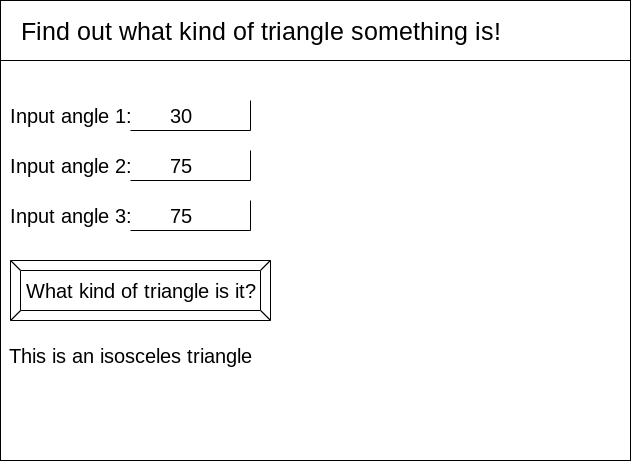

The diagram above was exported from draw.io. Its source (the exported page's mxGraphModel, read from the mxfile embedded in the PNG):
<mxGraphModel dx="849" dy="801" grid="1" gridSize="10" guides="1" tooltips="1" connect="1" arrows="1" fold="1" page="1" pageScale="1" pageWidth="850" pageHeight="1100" math="0" shadow="0">
  <root>
    <mxCell id="0" />
    <mxCell id="1" parent="0" />
    <mxCell id="2" value="" style="rounded=0;whiteSpace=wrap;html=1;" vertex="1" parent="1">
      <mxGeometry x="70" y="20" width="630" height="460" as="geometry" />
    </mxCell>
    <mxCell id="3" value="" style="whiteSpace=wrap;html=1;" vertex="1" parent="1">
      <mxGeometry x="70" y="20" width="630" height="60" as="geometry" />
    </mxCell>
    <mxCell id="4" value="&lt;font style=&quot;font-size: 25px&quot;&gt;Find out what kind of triangle something is!&lt;/font&gt;" style="text;html=1;align=center;verticalAlign=middle;resizable=0;points=[];autosize=1;strokeColor=none;fillColor=none;" vertex="1" parent="1">
      <mxGeometry x="80" y="40" width="500" height="20" as="geometry" />
    </mxCell>
    <mxCell id="5" value="" style="shape=partialRectangle;whiteSpace=wrap;html=1;top=0;left=0;fillColor=none;fontSize=25;" vertex="1" parent="1">
      <mxGeometry x="200" y="120" width="120" height="30" as="geometry" />
    </mxCell>
    <mxCell id="6" value="&lt;font style=&quot;font-size: 20px;&quot;&gt;Input angle 1:&lt;/font&gt;" style="text;html=1;align=center;verticalAlign=bottom;resizable=0;points=[];autosize=1;strokeColor=none;fillColor=none;fontSize=20;" vertex="1" parent="1">
      <mxGeometry x="70" y="120" width="140" height="30" as="geometry" />
    </mxCell>
    <mxCell id="9" value="&lt;font style=&quot;font-size: 20px&quot;&gt;Input angle 2:&lt;/font&gt;" style="text;html=1;align=center;verticalAlign=bottom;resizable=0;points=[];autosize=1;strokeColor=none;fillColor=none;fontSize=20;" vertex="1" parent="1">
      <mxGeometry x="70" y="170" width="140" height="30" as="geometry" />
    </mxCell>
    <mxCell id="10" value="&lt;font style=&quot;font-size: 20px&quot;&gt;Input angle 3:&lt;/font&gt;" style="text;html=1;align=center;verticalAlign=bottom;resizable=0;points=[];autosize=1;strokeColor=none;fillColor=none;fontSize=20;" vertex="1" parent="1">
      <mxGeometry x="70" y="220" width="140" height="30" as="geometry" />
    </mxCell>
    <mxCell id="11" value="" style="shape=partialRectangle;whiteSpace=wrap;html=1;top=0;left=0;fillColor=none;fontSize=25;" vertex="1" parent="1">
      <mxGeometry x="200" y="170" width="120" height="30" as="geometry" />
    </mxCell>
    <mxCell id="12" value="" style="shape=partialRectangle;whiteSpace=wrap;html=1;top=0;left=0;fillColor=none;fontSize=25;" vertex="1" parent="1">
      <mxGeometry x="200" y="220" width="120" height="30" as="geometry" />
    </mxCell>
    <mxCell id="13" value="What kind of triangle is it?" style="labelPosition=center;verticalLabelPosition=middle;align=center;html=1;shape=mxgraph.basic.button;dx=10;fontSize=20;" vertex="1" parent="1">
      <mxGeometry x="80" y="280" width="260" height="60" as="geometry" />
    </mxCell>
    <mxCell id="14" value="30" style="text;html=1;align=center;verticalAlign=middle;resizable=0;points=[];autosize=1;strokeColor=none;fillColor=none;fontSize=20;" vertex="1" parent="1">
      <mxGeometry x="230" y="120" width="40" height="30" as="geometry" />
    </mxCell>
    <mxCell id="15" value="75" style="text;html=1;align=center;verticalAlign=middle;resizable=0;points=[];autosize=1;strokeColor=none;fillColor=none;fontSize=20;" vertex="1" parent="1">
      <mxGeometry x="230" y="170" width="40" height="30" as="geometry" />
    </mxCell>
    <mxCell id="16" value="75" style="text;html=1;align=center;verticalAlign=middle;resizable=0;points=[];autosize=1;strokeColor=none;fillColor=none;fontSize=20;" vertex="1" parent="1">
      <mxGeometry x="230" y="220" width="40" height="30" as="geometry" />
    </mxCell>
    <mxCell id="17" value="This is an isosceles triangle" style="text;html=1;align=center;verticalAlign=middle;resizable=0;points=[];autosize=1;strokeColor=none;fillColor=none;fontSize=20;" vertex="1" parent="1">
      <mxGeometry x="70" y="360" width="260" height="30" as="geometry" />
    </mxCell>
  </root>
</mxGraphModel>